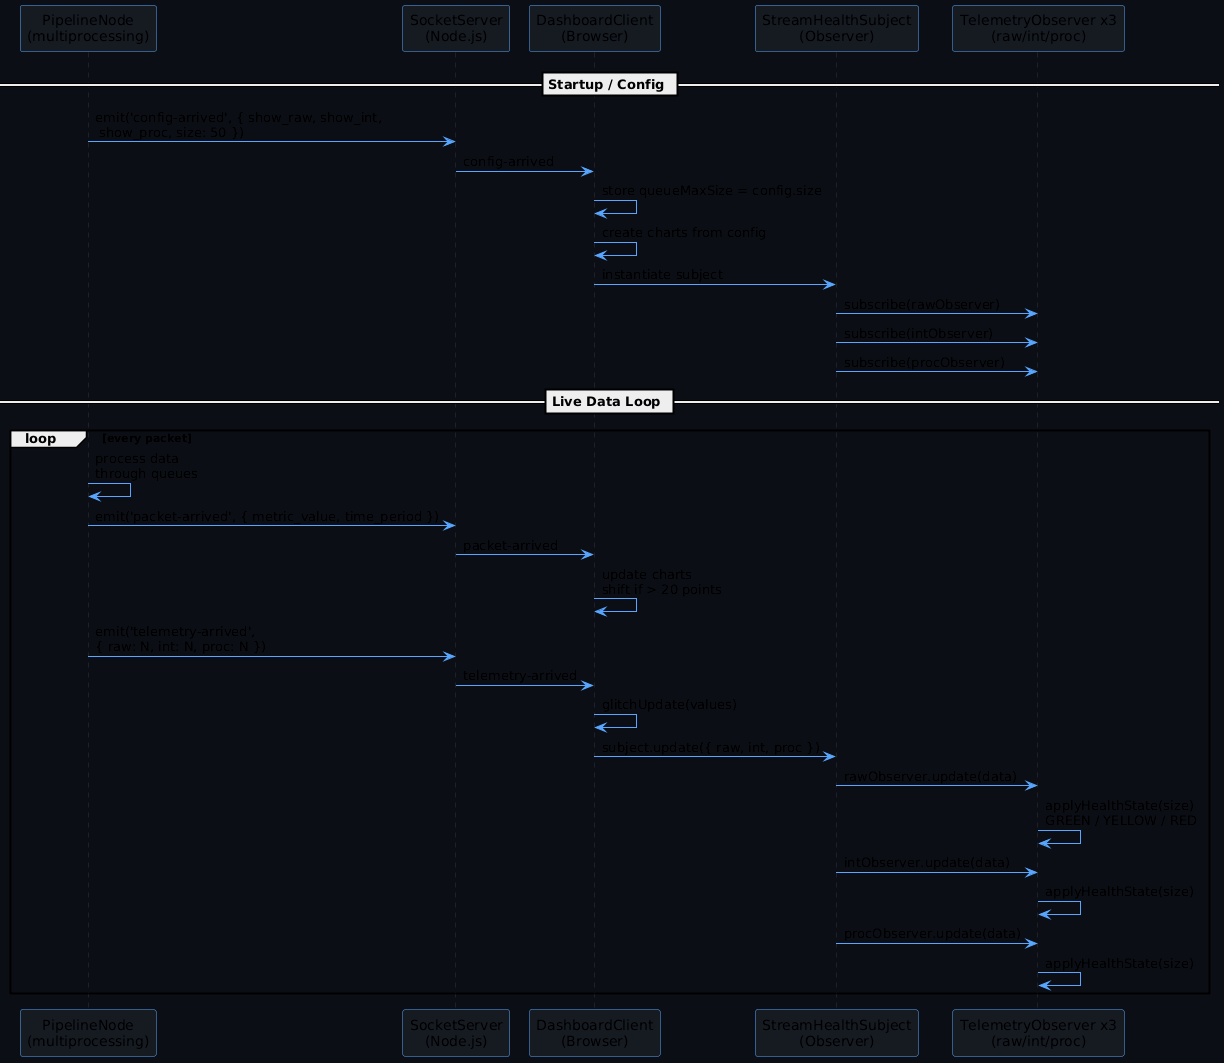

The diagram above was rendered by PlantUML. Its source (embedded in the PNG):
@startuml
skinparam backgroundColor #0b0e14
skinparam sequenceArrowColor #58a6ff
skinparam sequenceParticipantBackgroundColor #161b22
skinparam sequenceParticipantBorderColor #58a6ff
skinparam sequenceFontColor #c9d1d9
skinparam sequenceLifeLineBorderColor #30363d

participant "PipelineNode\n(multiprocessing)" as PN
participant "SocketServer\n(Node.js)" as SS
participant "DashboardClient\n(Browser)" as DC
participant "StreamHealthSubject\n(Observer)" as SHS
participant "TelemetryObserver x3\n(raw/int/proc)" as TO

== Startup / Config ==
PN -> SS : emit('config-arrived', { show_raw, show_int,\n show_proc, size: 50 })
SS -> DC : config-arrived
DC -> DC : store queueMaxSize = config.size
DC -> DC : create charts from config
DC -> SHS : instantiate subject
SHS -> TO : subscribe(rawObserver)
SHS -> TO : subscribe(intObserver)
SHS -> TO : subscribe(procObserver)

== Live Data Loop ==
loop every packet
    PN -> PN : process data\nthrough queues
    PN -> SS : emit('packet-arrived', { metric_value, time_period })
    SS -> DC : packet-arrived
    DC -> DC : update charts\nshift if > 20 points

    PN -> SS : emit('telemetry-arrived',\n{ raw: N, int: N, proc: N })
    SS -> DC : telemetry-arrived
    DC -> DC : glitchUpdate(values)
    DC -> SHS : subject.update({ raw, int, proc })
    SHS -> TO : rawObserver.update(data)
    TO -> TO : applyHealthState(size)\nGREEN / YELLOW / RED
    SHS -> TO : intObserver.update(data)
    TO -> TO : applyHealthState(size)
    SHS -> TO : procObserver.update(data)
    TO -> TO : applyHealthState(size)
end
@enduml